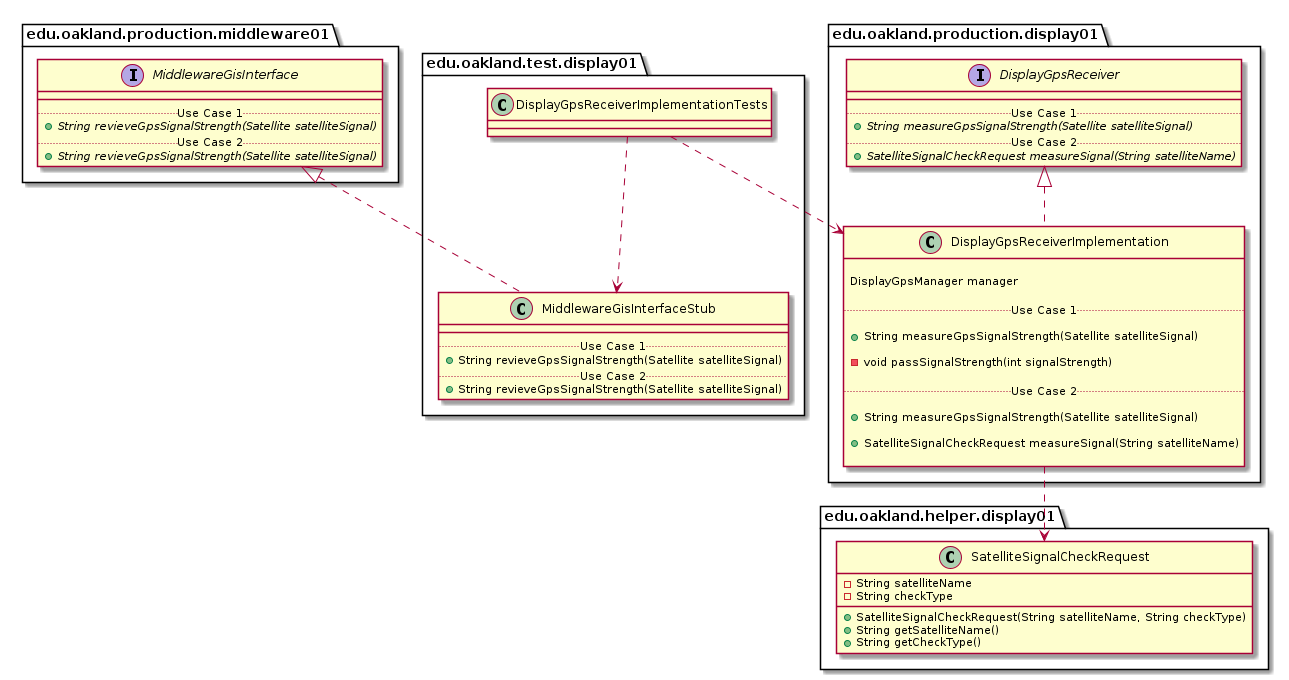

The diagram above was rendered by PlantUML. Its source (embedded in the PNG):
@startuml DisplayGpsReceiverImplementationTests_Closure


package edu.oakland.test.display01 {
    class DisplayGpsReceiverImplementationTests {

    }
}




package edu.oakland.test.display01 {
    class MiddlewareGisInterfaceStub {
        __
        .. Use Case 1 ..
        + String revieveGpsSignalStrength(Satellite satelliteSignal)
        .. Use Case 2 ..
        + String revieveGpsSignalStrength(Satellite satelliteSignal)
    }
}






package edu.oakland.production.middleware01 {
    interface MiddlewareGisInterface {
        __
        .. Use Case 1 ..
        {abstract} + String revieveGpsSignalStrength(Satellite satelliteSignal)
        .. Use Case 2 ..
        {abstract} + String revieveGpsSignalStrength(Satellite satelliteSignal)
    }
}






MiddlewareGisInterfaceStub .up.|> MiddlewareGisInterface

DisplayGpsReceiverImplementationTests ..> MiddlewareGisInterfaceStub



package edu.oakland.production.display01 {
    class DisplayGpsReceiverImplementation {
        
        DisplayGpsManager manager

        .. Use Case 1 ..
        
        + String measureGpsSignalStrength(Satellite satelliteSignal)
        
        - void passSignalStrength(int signalStrength)

        .. Use Case 2 ..
        
        + String measureGpsSignalStrength(Satellite satelliteSignal)
        
        + SatelliteSignalCheckRequest measureSignal(String satelliteName)

    }
}




package edu.oakland.production.display01 {
    interface DisplayGpsReceiver {
        __
        .. Use Case 1 ..
        {abstract} + String measureGpsSignalStrength(Satellite satelliteSignal)
        .. Use Case 2 ..
        {abstract} + SatelliteSignalCheckRequest measureSignal(String satelliteName)
    }
}






DisplayGpsReceiverImplementation .up.|> DisplayGpsReceiver



package edu.oakland.helper.display01 {
    class SatelliteSignalCheckRequest {
        - String satelliteName
        - String checkType
        + SatelliteSignalCheckRequest(String satelliteName, String checkType)
        + String getSatelliteName()
        + String getCheckType()
    }
}






DisplayGpsReceiverImplementation ..> SatelliteSignalCheckRequest



DisplayGpsReceiverImplementationTests ..> DisplayGpsReceiverImplementation



@enduml